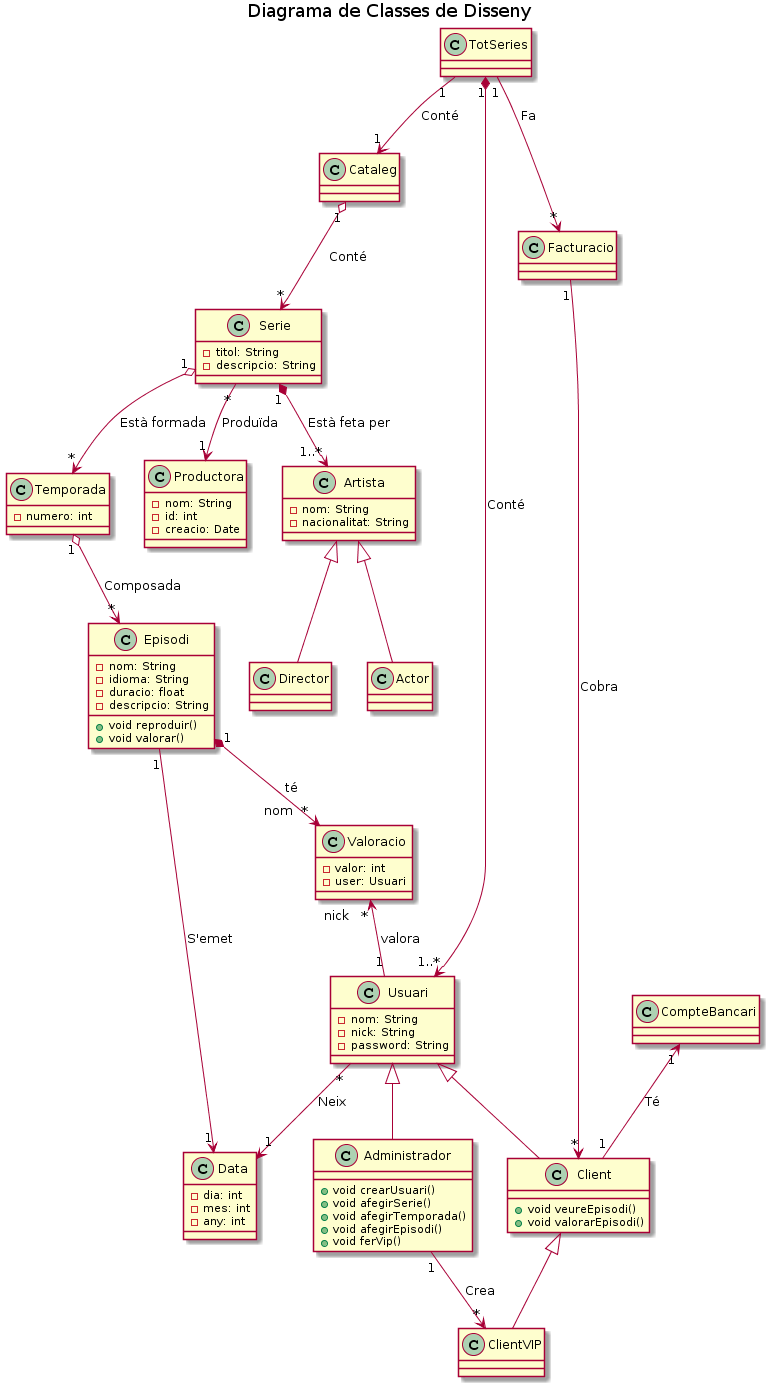

The diagram above was rendered by PlantUML. Its source (embedded in the PNG):
@startuml
title Diagrama de Classes de Disseny

class TotSeries

class Administrador {
+ void crearUsuari()
+ void afegirSerie()
+ void afegirTemporada()
+ void afegirEpisodi()
+ void ferVip()
}

class ClientVIP
class Serie {
- titol: String
- descripcio: String
}
class Actor
class Director
class Cataleg
class CompteBancari



class Facturacio {
}

class Productora{
- nom: String 
- id: int
- creacio: Date
}

class Artista{
- nom: String
- nacionalitat: String
}

class Usuari{
- nom: String
- nick: String
- password: String
}

class Client {
+ void veureEpisodi()
+ void valorarEpisodi()
}

class Temporada{
- numero: int
}

class Episodi{
- nom: String
- idioma: String
- duracio: float
- descripcio: String
+ void reproduir()
+ void valorar()
}

class Data{
- dia: int
- mes: int
- any: int
}

class Valoracio{
- valor: int
- user: Usuari
}


TotSeries "1" *--> "1..*" Usuari: Conté
TotSeries "1" --> "*" Facturacio: Fa
Cataleg "1" o--> "*" Serie: Conté
TotSeries "1" --> "1" Cataleg: Conté
Usuari <|-- Administrador
Usuari <|-- Client
Client <|-- ClientVIP
CompteBancari "1" <-- "1" Client: Té
Administrador "1" --> "*" ClientVIP: Crea
Serie "1" o--> "*" Temporada: Està formada
Serie "1" *--> "1..*" Artista: Està feta per
Artista <|-- Director
Artista <|-- Actor
Serie "*" --> "1" Productora: Produïda
Temporada "1" o--> "*" Episodi: Composada
Episodi "1" *--> "nom  *" Valoracio: té
Valoracio  "nick   *" <-- "1" Usuari: valora 
Episodi "1" --> "1" Data: S'emet
Usuari "*" --> "1" Data: Neix
Facturacio "1" --> "*" Client: Cobra
@enduml